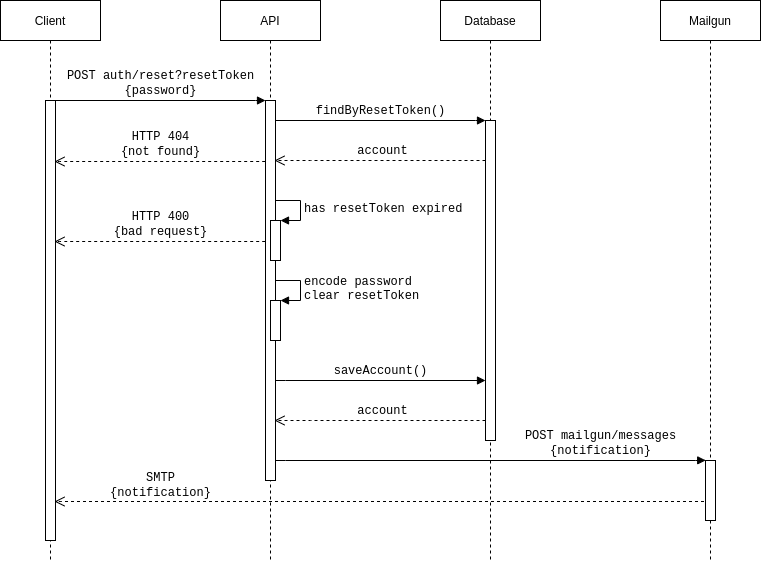

The diagram above was exported from draw.io. Its source (the exported page's mxGraphModel, read from the mxfile embedded in the PNG):
<mxGraphModel dx="1422" dy="957" grid="1" gridSize="10" guides="1" tooltips="1" connect="1" arrows="1" fold="1" page="1" pageScale="1" pageWidth="1100" pageHeight="850" background="#ffffff" math="0" shadow="0">
  <root>
    <mxCell id="aA4xfTwOyRJh01OjtDEa-0" />
    <mxCell id="aA4xfTwOyRJh01OjtDEa-1" parent="aA4xfTwOyRJh01OjtDEa-0" />
    <mxCell id="aA4xfTwOyRJh01OjtDEa-2" value="&lt;font face=&quot;Helvetica&quot;&gt;API&lt;/font&gt;" style="shape=umlLifeline;perimeter=lifelinePerimeter;whiteSpace=wrap;html=1;container=1;collapsible=0;recursiveResize=0;outlineConnect=0;rounded=0;shadow=0;comic=0;labelBackgroundColor=none;strokeWidth=1;fontFamily=Verdana;fontSize=12;align=center;fillColor=none;" vertex="1" parent="aA4xfTwOyRJh01OjtDEa-1">
      <mxGeometry x="320" y="80" width="100" height="560" as="geometry" />
    </mxCell>
    <mxCell id="aA4xfTwOyRJh01OjtDEa-3" value="" style="html=1;points=[];perimeter=orthogonalPerimeter;rounded=0;shadow=0;comic=0;labelBackgroundColor=none;strokeWidth=1;fontFamily=Verdana;fontSize=12;align=center;" vertex="1" parent="aA4xfTwOyRJh01OjtDEa-2">
      <mxGeometry x="45" y="100" width="10" height="380" as="geometry" />
    </mxCell>
    <mxCell id="aA4xfTwOyRJh01OjtDEa-4" value="&lt;font face=&quot;Helvetica&quot;&gt;Database&lt;/font&gt;" style="shape=umlLifeline;perimeter=lifelinePerimeter;whiteSpace=wrap;html=1;container=1;collapsible=0;recursiveResize=0;outlineConnect=0;rounded=0;shadow=0;comic=0;labelBackgroundColor=none;strokeWidth=1;fontFamily=Verdana;fontSize=12;align=center;fillColor=none;" vertex="1" parent="aA4xfTwOyRJh01OjtDEa-1">
      <mxGeometry x="540" y="80" width="100" height="560" as="geometry" />
    </mxCell>
    <mxCell id="aA4xfTwOyRJh01OjtDEa-5" value="" style="html=1;points=[];perimeter=orthogonalPerimeter;rounded=0;shadow=0;comic=0;labelBackgroundColor=none;strokeWidth=1;fontFamily=Verdana;fontSize=12;align=center;" vertex="1" parent="aA4xfTwOyRJh01OjtDEa-4">
      <mxGeometry x="45" y="120" width="10" height="320" as="geometry" />
    </mxCell>
    <mxCell id="aA4xfTwOyRJh01OjtDEa-6" value="&lt;font face=&quot;Helvetica&quot;&gt;Client&lt;/font&gt;" style="shape=umlLifeline;perimeter=lifelinePerimeter;whiteSpace=wrap;html=1;container=1;collapsible=0;recursiveResize=0;outlineConnect=0;rounded=0;shadow=0;comic=0;labelBackgroundColor=none;strokeWidth=1;fontFamily=Verdana;fontSize=12;align=center;fillColor=none;" vertex="1" parent="aA4xfTwOyRJh01OjtDEa-1">
      <mxGeometry x="100" y="80" width="100" height="560" as="geometry" />
    </mxCell>
    <mxCell id="aA4xfTwOyRJh01OjtDEa-7" value="" style="html=1;points=[];perimeter=orthogonalPerimeter;rounded=0;shadow=0;comic=0;labelBackgroundColor=none;strokeWidth=1;fontFamily=Verdana;fontSize=12;align=center;" vertex="1" parent="aA4xfTwOyRJh01OjtDEa-6">
      <mxGeometry x="45" y="100" width="10" height="440" as="geometry" />
    </mxCell>
    <mxCell id="aA4xfTwOyRJh01OjtDEa-8" value="&lt;font face=&quot;Courier New&quot;&gt;POST auth/reset?resetToken&lt;br&gt;{password}&lt;br&gt;&lt;/font&gt;" style="html=1;verticalAlign=bottom;endArrow=block;entryX=0;entryY=0;labelBackgroundColor=none;fontFamily=Verdana;fontSize=12;edgeStyle=elbowEdgeStyle;elbow=vertical;" edge="1" parent="aA4xfTwOyRJh01OjtDEa-1" source="aA4xfTwOyRJh01OjtDEa-7" target="aA4xfTwOyRJh01OjtDEa-3">
      <mxGeometry relative="1" as="geometry">
        <mxPoint x="220" y="190" as="sourcePoint" />
      </mxGeometry>
    </mxCell>
    <mxCell id="aA4xfTwOyRJh01OjtDEa-9" value="&lt;font face=&quot;Courier New&quot;&gt;findByResetToken()&lt;/font&gt;" style="html=1;verticalAlign=bottom;endArrow=block;entryX=0;entryY=0;labelBackgroundColor=none;fontFamily=Verdana;fontSize=12;edgeStyle=elbowEdgeStyle;elbow=vertical;" edge="1" parent="aA4xfTwOyRJh01OjtDEa-1" source="aA4xfTwOyRJh01OjtDEa-3" target="aA4xfTwOyRJh01OjtDEa-5">
      <mxGeometry relative="1" as="geometry">
        <mxPoint x="370" y="200" as="sourcePoint" />
      </mxGeometry>
    </mxCell>
    <mxCell id="aA4xfTwOyRJh01OjtDEa-10" value="&lt;font face=&quot;Courier New&quot;&gt;account&lt;/font&gt;" style="html=1;verticalAlign=bottom;endArrow=open;dashed=1;endSize=8;labelBackgroundColor=none;fontFamily=Verdana;fontSize=12;edgeStyle=elbowEdgeStyle;elbow=vertical;" edge="1" parent="aA4xfTwOyRJh01OjtDEa-1" source="aA4xfTwOyRJh01OjtDEa-5">
      <mxGeometry x="-0.0197" relative="1" as="geometry">
        <mxPoint x="374" y="240" as="targetPoint" />
        <Array as="points">
          <mxPoint x="420" y="240" />
        </Array>
        <mxPoint x="580" y="240" as="sourcePoint" />
        <mxPoint as="offset" />
      </mxGeometry>
    </mxCell>
    <mxCell id="aA4xfTwOyRJh01OjtDEa-11" value="" style="html=1;points=[];perimeter=orthogonalPerimeter;" vertex="1" parent="aA4xfTwOyRJh01OjtDEa-1">
      <mxGeometry x="370" y="300" width="10" height="40" as="geometry" />
    </mxCell>
    <mxCell id="aA4xfTwOyRJh01OjtDEa-12" value="&lt;font face=&quot;Courier New&quot; style=&quot;font-size: 12px&quot;&gt;has resetToken expired&lt;br&gt;&lt;/font&gt;" style="edgeStyle=orthogonalEdgeStyle;html=1;align=left;spacingLeft=2;endArrow=block;rounded=0;entryX=1;entryY=0;labelBackgroundColor=none;" edge="1" parent="aA4xfTwOyRJh01OjtDEa-1" target="aA4xfTwOyRJh01OjtDEa-11">
      <mxGeometry relative="1" as="geometry">
        <mxPoint x="375" y="280" as="sourcePoint" />
        <Array as="points">
          <mxPoint x="400" y="280" />
        </Array>
      </mxGeometry>
    </mxCell>
    <mxCell id="aA4xfTwOyRJh01OjtDEa-13" value="&lt;font face=&quot;Courier New&quot;&gt;SMTP&lt;br&gt;{notification}&lt;/font&gt;" style="html=1;verticalAlign=bottom;endArrow=open;dashed=1;endSize=8;labelBackgroundColor=none;fontFamily=Verdana;fontSize=12;edgeStyle=elbowEdgeStyle;elbow=vertical;entryX=0.933;entryY=0.261;entryDx=0;entryDy=0;entryPerimeter=0;" edge="1" parent="aA4xfTwOyRJh01OjtDEa-1">
      <mxGeometry x="1" y="106" relative="1" as="geometry">
        <mxPoint x="153.99999999999991" y="581.03" as="targetPoint" />
        <Array as="points">
          <mxPoint x="199.67" y="581" />
        </Array>
        <mxPoint x="809.5" y="581" as="sourcePoint" />
        <mxPoint as="offset" />
      </mxGeometry>
    </mxCell>
    <mxCell id="aA4xfTwOyRJh01OjtDEa-14" value="&lt;font face=&quot;Courier New&quot;&gt;HTTP 404&lt;br&gt;{not found}&lt;/font&gt;" style="html=1;verticalAlign=bottom;endArrow=open;dashed=1;endSize=8;labelBackgroundColor=none;fontFamily=Verdana;fontSize=12;edgeStyle=elbowEdgeStyle;elbow=vertical;entryX=0.933;entryY=0.261;entryDx=0;entryDy=0;entryPerimeter=0;" edge="1" parent="aA4xfTwOyRJh01OjtDEa-1">
      <mxGeometry x="1" y="106" relative="1" as="geometry">
        <mxPoint x="154" y="241.02999999999986" as="targetPoint" />
        <Array as="points">
          <mxPoint x="199.67" y="241" />
        </Array>
        <mxPoint x="364.6700000000001" y="241.0000000000001" as="sourcePoint" />
        <mxPoint as="offset" />
      </mxGeometry>
    </mxCell>
    <mxCell id="aA4xfTwOyRJh01OjtDEa-15" value="&lt;font face=&quot;Courier New&quot;&gt;saveAccount()&lt;/font&gt;" style="html=1;verticalAlign=bottom;endArrow=block;entryX=0;entryY=0;labelBackgroundColor=none;fontFamily=Verdana;fontSize=12;edgeStyle=elbowEdgeStyle;elbow=vertical;" edge="1" parent="aA4xfTwOyRJh01OjtDEa-1">
      <mxGeometry relative="1" as="geometry">
        <mxPoint x="375" y="460.19047619047615" as="sourcePoint" />
        <mxPoint x="585" y="460" as="targetPoint" />
      </mxGeometry>
    </mxCell>
    <mxCell id="aA4xfTwOyRJh01OjtDEa-16" value="&lt;font face=&quot;Courier New&quot;&gt;account&lt;/font&gt;" style="html=1;verticalAlign=bottom;endArrow=open;dashed=1;endSize=8;labelBackgroundColor=none;fontFamily=Verdana;fontSize=12;edgeStyle=elbowEdgeStyle;elbow=vertical;" edge="1" parent="aA4xfTwOyRJh01OjtDEa-1">
      <mxGeometry x="-0.0197" relative="1" as="geometry">
        <mxPoint x="374" y="500" as="targetPoint" />
        <Array as="points">
          <mxPoint x="420" y="500" />
        </Array>
        <mxPoint x="585" y="500" as="sourcePoint" />
        <mxPoint as="offset" />
      </mxGeometry>
    </mxCell>
    <mxCell id="aA4xfTwOyRJh01OjtDEa-17" value="&lt;font face=&quot;Helvetica&quot;&gt;Mailgun&lt;/font&gt;" style="shape=umlLifeline;perimeter=lifelinePerimeter;whiteSpace=wrap;html=1;container=1;collapsible=0;recursiveResize=0;outlineConnect=0;rounded=0;shadow=0;comic=0;labelBackgroundColor=none;strokeWidth=1;fontFamily=Verdana;fontSize=12;align=center;fillColor=none;" vertex="1" parent="aA4xfTwOyRJh01OjtDEa-1">
      <mxGeometry x="760" y="80" width="100" height="560" as="geometry" />
    </mxCell>
    <mxCell id="aA4xfTwOyRJh01OjtDEa-18" value="" style="html=1;points=[];perimeter=orthogonalPerimeter;rounded=0;shadow=0;comic=0;labelBackgroundColor=none;strokeWidth=1;fontFamily=Verdana;fontSize=12;align=center;" vertex="1" parent="aA4xfTwOyRJh01OjtDEa-17">
      <mxGeometry x="45" y="460" width="10" height="60" as="geometry" />
    </mxCell>
    <mxCell id="aA4xfTwOyRJh01OjtDEa-19" value="&lt;font face=&quot;Courier New&quot;&gt;POST mailgun/messages&lt;br&gt;{notification}&lt;br&gt;&lt;/font&gt;" style="html=1;verticalAlign=bottom;endArrow=block;labelBackgroundColor=none;fontFamily=Verdana;fontSize=12;edgeStyle=elbowEdgeStyle;elbow=vertical;entryX=0.021;entryY=-0.002;entryDx=0;entryDy=0;entryPerimeter=0;" edge="1" parent="aA4xfTwOyRJh01OjtDEa-1">
      <mxGeometry x="0.5107" relative="1" as="geometry">
        <mxPoint x="375" y="540.1904761904761" as="sourcePoint" />
        <mxPoint x="805.21" y="539.8800000000001" as="targetPoint" />
        <mxPoint as="offset" />
      </mxGeometry>
    </mxCell>
    <mxCell id="NsXbsY1E2DsCrwCsqhzH-0" value="&lt;font face=&quot;Courier New&quot;&gt;HTTP 400&lt;br&gt;{bad request}&lt;/font&gt;" style="html=1;verticalAlign=bottom;endArrow=open;dashed=1;endSize=8;labelBackgroundColor=none;fontFamily=Verdana;fontSize=12;edgeStyle=elbowEdgeStyle;elbow=vertical;entryX=0.933;entryY=0.261;entryDx=0;entryDy=0;entryPerimeter=0;" edge="1" parent="aA4xfTwOyRJh01OjtDEa-1">
      <mxGeometry x="1" y="106" relative="1" as="geometry">
        <mxPoint x="154" y="321.02999999999975" as="targetPoint" />
        <Array as="points">
          <mxPoint x="199.67" y="321" />
        </Array>
        <mxPoint x="364.6700000000001" y="321" as="sourcePoint" />
        <mxPoint as="offset" />
      </mxGeometry>
    </mxCell>
    <mxCell id="dP7eMNq5ZoAfDa1rRKp9-0" value="" style="html=1;points=[];perimeter=orthogonalPerimeter;" vertex="1" parent="aA4xfTwOyRJh01OjtDEa-1">
      <mxGeometry x="370" y="380" width="10" height="40" as="geometry" />
    </mxCell>
    <mxCell id="dP7eMNq5ZoAfDa1rRKp9-1" value="&lt;font face=&quot;Courier New&quot; style=&quot;font-size: 12px&quot;&gt;encode password&lt;br&gt;clear resetToken&lt;br&gt;&lt;/font&gt;" style="edgeStyle=orthogonalEdgeStyle;html=1;align=left;spacingLeft=2;endArrow=block;rounded=0;entryX=1;entryY=0;labelBackgroundColor=none;" edge="1" parent="aA4xfTwOyRJh01OjtDEa-1" target="dP7eMNq5ZoAfDa1rRKp9-0">
      <mxGeometry relative="1" as="geometry">
        <mxPoint x="375" y="360" as="sourcePoint" />
        <Array as="points">
          <mxPoint x="400" y="360" />
        </Array>
      </mxGeometry>
    </mxCell>
  </root>
</mxGraphModel>